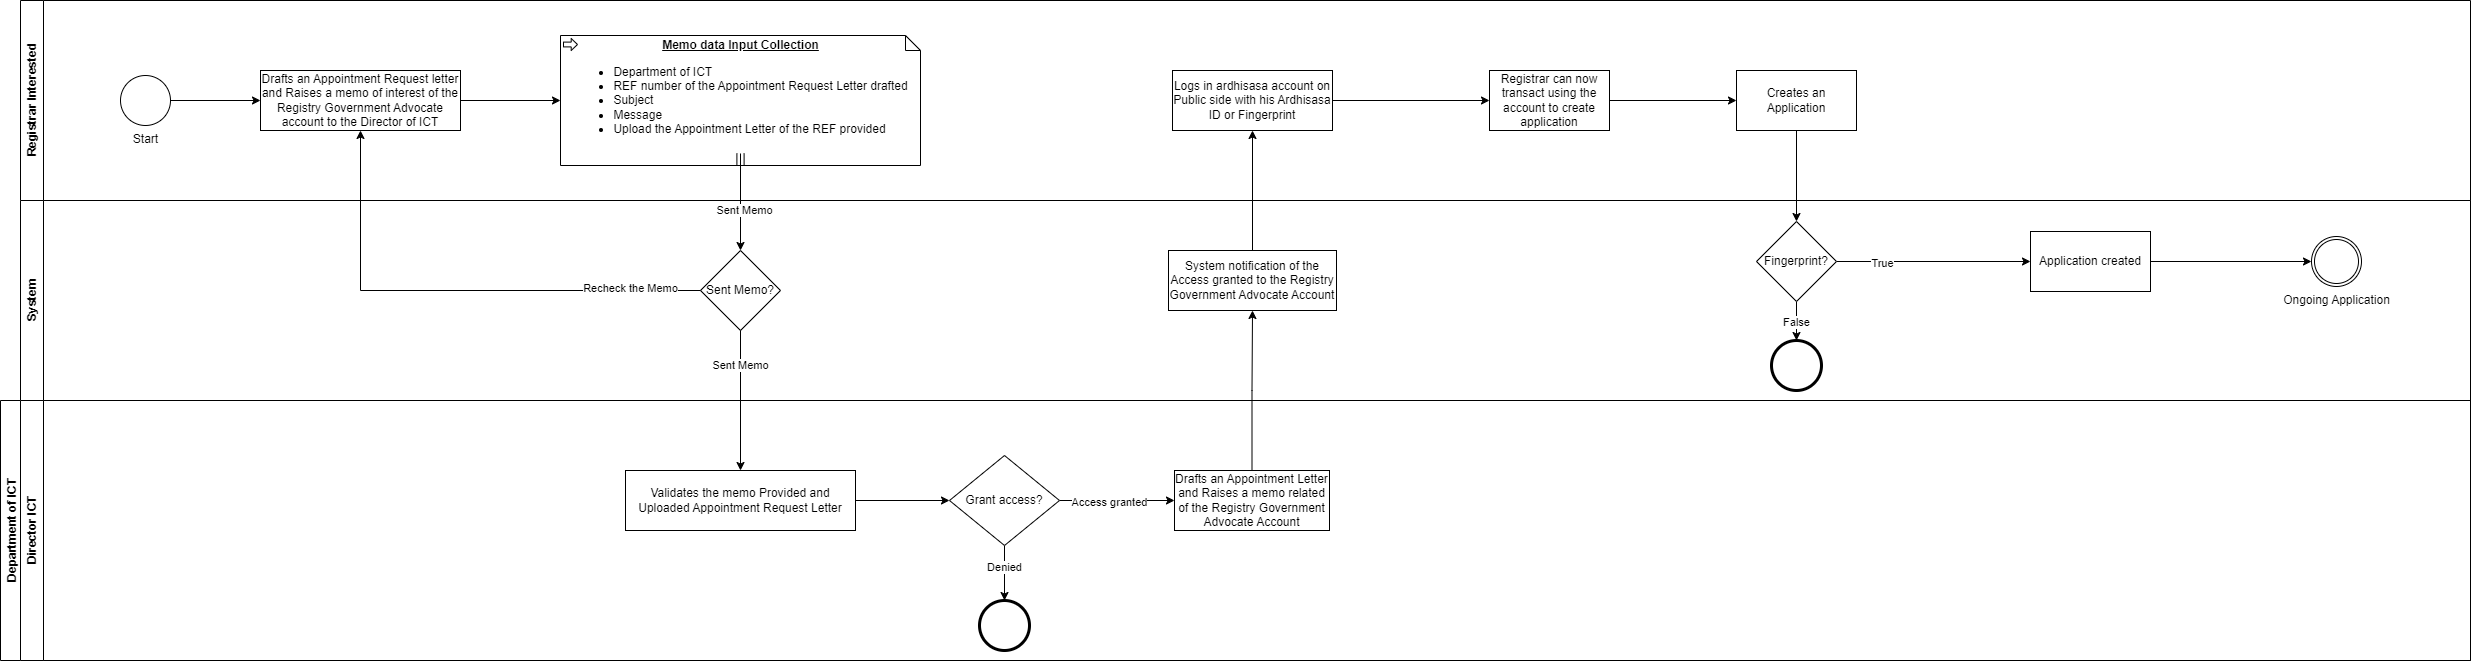

The diagram above was exported from draw.io. Its source (the exported page's mxGraphModel, read from the mxfile embedded in the PNG):
<mxGraphModel dx="1050" dy="565" grid="1" gridSize="10" guides="1" tooltips="1" connect="1" arrows="1" fold="1" page="1" pageScale="1" pageWidth="850" pageHeight="1100" math="0" shadow="0">
  <root>
    <mxCell id="0" />
    <mxCell id="1" parent="0" />
    <mxCell id="ZcypE1Ch13t9MxP7T6ZB-11" value="System" style="swimlane;horizontal=0;whiteSpace=wrap;html=1;" parent="1" vertex="1">
      <mxGeometry x="80" y="240" width="2450" height="200" as="geometry" />
    </mxCell>
    <mxCell id="pRWQq30tBzWuECc-a64T-7" value="Sent Memo?" style="rhombus;whiteSpace=wrap;html=1;" parent="ZcypE1Ch13t9MxP7T6ZB-11" vertex="1">
      <mxGeometry x="680" y="50" width="80" height="80" as="geometry" />
    </mxCell>
    <mxCell id="pRWQq30tBzWuECc-a64T-21" value="System notification of the Access granted to the Registry Government Advocate Account" style="rounded=0;whiteSpace=wrap;html=1;" parent="ZcypE1Ch13t9MxP7T6ZB-11" vertex="1">
      <mxGeometry x="1148" y="50" width="168" height="60" as="geometry" />
    </mxCell>
    <mxCell id="pRWQq30tBzWuECc-a64T-34" value="" style="points=[[0.145,0.145,0],[0.5,0,0],[0.855,0.145,0],[1,0.5,0],[0.855,0.855,0],[0.5,1,0],[0.145,0.855,0],[0,0.5,0]];shape=mxgraph.bpmn.event;html=1;verticalLabelPosition=bottom;labelBackgroundColor=#ffffff;verticalAlign=top;align=center;perimeter=ellipsePerimeter;outlineConnect=0;aspect=fixed;outline=end;symbol=terminate2;" parent="ZcypE1Ch13t9MxP7T6ZB-11" vertex="1">
      <mxGeometry x="1751" y="140" width="50" height="50" as="geometry" />
    </mxCell>
    <mxCell id="pRWQq30tBzWuECc-a64T-37" value="Application created" style="rounded=0;whiteSpace=wrap;html=1;" parent="ZcypE1Ch13t9MxP7T6ZB-11" vertex="1">
      <mxGeometry x="2010" y="31" width="120" height="60" as="geometry" />
    </mxCell>
    <mxCell id="pRWQq30tBzWuECc-a64T-40" value="Ongoing Application" style="points=[[0.145,0.145,0],[0.5,0,0],[0.855,0.145,0],[1,0.5,0],[0.855,0.855,0],[0.5,1,0],[0.145,0.855,0],[0,0.5,0]];shape=mxgraph.bpmn.event;html=1;verticalLabelPosition=bottom;labelBackgroundColor=#ffffff;verticalAlign=top;align=center;perimeter=ellipsePerimeter;outlineConnect=0;aspect=fixed;outline=throwing;symbol=general;" parent="ZcypE1Ch13t9MxP7T6ZB-11" vertex="1">
      <mxGeometry x="2291" y="36" width="50" height="50" as="geometry" />
    </mxCell>
    <mxCell id="pRWQq30tBzWuECc-a64T-41" style="edgeStyle=orthogonalEdgeStyle;rounded=0;orthogonalLoop=1;jettySize=auto;html=1;exitX=1;exitY=0.5;exitDx=0;exitDy=0;entryX=0;entryY=0.5;entryDx=0;entryDy=0;entryPerimeter=0;" parent="ZcypE1Ch13t9MxP7T6ZB-11" source="pRWQq30tBzWuECc-a64T-37" target="pRWQq30tBzWuECc-a64T-40" edge="1">
      <mxGeometry relative="1" as="geometry" />
    </mxCell>
    <mxCell id="ZcypE1Ch13t9MxP7T6ZB-2" value="Department of ICT" style="swimlane;horizontal=0;whiteSpace=wrap;html=1;" parent="1" vertex="1">
      <mxGeometry x="60" y="440" width="2470" height="260" as="geometry" />
    </mxCell>
    <mxCell id="ZcypE1Ch13t9MxP7T6ZB-20" value="Director ICT" style="swimlane;horizontal=0;whiteSpace=wrap;html=1;" parent="1" vertex="1">
      <mxGeometry x="80" y="440" width="2450" height="260" as="geometry" />
    </mxCell>
    <mxCell id="pRWQq30tBzWuECc-a64T-17" style="edgeStyle=orthogonalEdgeStyle;rounded=0;orthogonalLoop=1;jettySize=auto;html=1;exitX=1;exitY=0.5;exitDx=0;exitDy=0;entryX=0;entryY=0.5;entryDx=0;entryDy=0;" parent="ZcypE1Ch13t9MxP7T6ZB-20" source="pRWQq30tBzWuECc-a64T-12" target="pRWQq30tBzWuECc-a64T-16" edge="1">
      <mxGeometry relative="1" as="geometry" />
    </mxCell>
    <mxCell id="pRWQq30tBzWuECc-a64T-12" value="Validates the memo Provided and Uploaded Appointment Request Letter" style="rounded=0;whiteSpace=wrap;html=1;" parent="ZcypE1Ch13t9MxP7T6ZB-20" vertex="1">
      <mxGeometry x="605" y="70" width="230" height="60" as="geometry" />
    </mxCell>
    <mxCell id="pRWQq30tBzWuECc-a64T-19" style="edgeStyle=orthogonalEdgeStyle;rounded=0;orthogonalLoop=1;jettySize=auto;html=1;exitX=0.5;exitY=1;exitDx=0;exitDy=0;" parent="ZcypE1Ch13t9MxP7T6ZB-20" source="pRWQq30tBzWuECc-a64T-16" target="pRWQq30tBzWuECc-a64T-18" edge="1">
      <mxGeometry relative="1" as="geometry" />
    </mxCell>
    <mxCell id="pRWQq30tBzWuECc-a64T-20" value="Denied" style="edgeLabel;html=1;align=center;verticalAlign=middle;resizable=0;points=[];" parent="pRWQq30tBzWuECc-a64T-19" vertex="1" connectable="0">
      <mxGeometry x="-0.2218" y="-1" relative="1" as="geometry">
        <mxPoint as="offset" />
      </mxGeometry>
    </mxCell>
    <mxCell id="pRWQq30tBzWuECc-a64T-23" style="edgeStyle=orthogonalEdgeStyle;rounded=0;orthogonalLoop=1;jettySize=auto;html=1;exitX=1;exitY=0.5;exitDx=0;exitDy=0;entryX=0;entryY=0.5;entryDx=0;entryDy=0;" parent="ZcypE1Ch13t9MxP7T6ZB-20" source="pRWQq30tBzWuECc-a64T-16" target="pRWQq30tBzWuECc-a64T-22" edge="1">
      <mxGeometry relative="1" as="geometry" />
    </mxCell>
    <mxCell id="pRWQq30tBzWuECc-a64T-24" value="Access granted" style="edgeLabel;html=1;align=center;verticalAlign=middle;resizable=0;points=[];" parent="pRWQq30tBzWuECc-a64T-23" vertex="1" connectable="0">
      <mxGeometry x="-0.1548" y="-1" relative="1" as="geometry">
        <mxPoint as="offset" />
      </mxGeometry>
    </mxCell>
    <mxCell id="pRWQq30tBzWuECc-a64T-16" value="Grant access?" style="rhombus;whiteSpace=wrap;html=1;" parent="ZcypE1Ch13t9MxP7T6ZB-20" vertex="1">
      <mxGeometry x="929" y="55" width="110" height="90" as="geometry" />
    </mxCell>
    <mxCell id="pRWQq30tBzWuECc-a64T-18" value="" style="points=[[0.145,0.145,0],[0.5,0,0],[0.855,0.145,0],[1,0.5,0],[0.855,0.855,0],[0.5,1,0],[0.145,0.855,0],[0,0.5,0]];shape=mxgraph.bpmn.event;html=1;verticalLabelPosition=bottom;labelBackgroundColor=#ffffff;verticalAlign=top;align=center;perimeter=ellipsePerimeter;outlineConnect=0;aspect=fixed;outline=end;symbol=terminate2;" parent="ZcypE1Ch13t9MxP7T6ZB-20" vertex="1">
      <mxGeometry x="959" y="200" width="50" height="50" as="geometry" />
    </mxCell>
    <mxCell id="pRWQq30tBzWuECc-a64T-22" value="Drafts an Appointment Letter and Raises a memo related of the Registry Government Advocate Account" style="rounded=0;whiteSpace=wrap;html=1;" parent="ZcypE1Ch13t9MxP7T6ZB-20" vertex="1">
      <mxGeometry x="1154" y="70" width="155" height="60" as="geometry" />
    </mxCell>
    <mxCell id="pRWQq30tBzWuECc-a64T-1" value="Registrar Interested" style="swimlane;horizontal=0;whiteSpace=wrap;html=1;" parent="1" vertex="1">
      <mxGeometry x="80" y="40" width="2450" height="200" as="geometry" />
    </mxCell>
    <mxCell id="pRWQq30tBzWuECc-a64T-4" style="edgeStyle=orthogonalEdgeStyle;rounded=0;orthogonalLoop=1;jettySize=auto;html=1;exitX=1;exitY=0.5;exitDx=0;exitDy=0;exitPerimeter=0;entryX=0;entryY=0.5;entryDx=0;entryDy=0;" parent="pRWQq30tBzWuECc-a64T-1" source="pRWQq30tBzWuECc-a64T-2" target="pRWQq30tBzWuECc-a64T-3" edge="1">
      <mxGeometry relative="1" as="geometry" />
    </mxCell>
    <mxCell id="pRWQq30tBzWuECc-a64T-2" value="Start" style="points=[[0.145,0.145,0],[0.5,0,0],[0.855,0.145,0],[1,0.5,0],[0.855,0.855,0],[0.5,1,0],[0.145,0.855,0],[0,0.5,0]];shape=mxgraph.bpmn.event;html=1;verticalLabelPosition=bottom;labelBackgroundColor=#ffffff;verticalAlign=top;align=center;perimeter=ellipsePerimeter;outlineConnect=0;aspect=fixed;outline=standard;symbol=general;" parent="pRWQq30tBzWuECc-a64T-1" vertex="1">
      <mxGeometry x="100" y="75" width="50" height="50" as="geometry" />
    </mxCell>
    <mxCell id="pRWQq30tBzWuECc-a64T-3" value="Drafts an Appointment Request letter and Raises a memo of interest of the Registry Government Advocate account to the Director of ICT" style="rounded=0;whiteSpace=wrap;html=1;" parent="pRWQq30tBzWuECc-a64T-1" vertex="1">
      <mxGeometry x="240" y="70" width="200" height="60" as="geometry" />
    </mxCell>
    <mxCell id="pRWQq30tBzWuECc-a64T-5" value="&lt;b&gt;&lt;u&gt;Memo data Input Collection&lt;/u&gt;&lt;/b&gt;&lt;div style=&quot;text-align: left;&quot;&gt;&lt;ul&gt;&lt;li&gt;Department of ICT&lt;/li&gt;&lt;li&gt;REF number of the Appointment Request Letter drafted&lt;/li&gt;&lt;li&gt;Subject&lt;/li&gt;&lt;li&gt;Message&lt;/li&gt;&lt;li&gt;&lt;span style=&quot;background-color: initial;&quot;&gt;Upload the Appointment Letter of the REF provided&lt;/span&gt;&lt;/li&gt;&lt;/ul&gt;&lt;/div&gt;&lt;div&gt;&lt;div style=&quot;text-align: left;&quot;&gt;&lt;b&gt;&lt;u&gt;&lt;br&gt;&lt;/u&gt;&lt;/b&gt;&lt;/div&gt;&lt;/div&gt;" style="shape=mxgraph.bpmn.data;labelPosition=center;verticalLabelPosition=middle;align=center;verticalAlign=middle;size=15;html=1;bpmnTransferType=input;isCollection=1;" parent="pRWQq30tBzWuECc-a64T-1" vertex="1">
      <mxGeometry x="540" y="35" width="360" height="130" as="geometry" />
    </mxCell>
    <mxCell id="pRWQq30tBzWuECc-a64T-6" style="edgeStyle=orthogonalEdgeStyle;rounded=0;orthogonalLoop=1;jettySize=auto;html=1;exitX=1;exitY=0.5;exitDx=0;exitDy=0;entryX=0;entryY=0.5;entryDx=0;entryDy=0;entryPerimeter=0;" parent="pRWQq30tBzWuECc-a64T-1" source="pRWQq30tBzWuECc-a64T-3" target="pRWQq30tBzWuECc-a64T-5" edge="1">
      <mxGeometry relative="1" as="geometry" />
    </mxCell>
    <mxCell id="pRWQq30tBzWuECc-a64T-29" style="edgeStyle=orthogonalEdgeStyle;rounded=0;orthogonalLoop=1;jettySize=auto;html=1;exitX=1;exitY=0.5;exitDx=0;exitDy=0;entryX=0;entryY=0.5;entryDx=0;entryDy=0;" parent="pRWQq30tBzWuECc-a64T-1" source="pRWQq30tBzWuECc-a64T-26" target="pRWQq30tBzWuECc-a64T-28" edge="1">
      <mxGeometry relative="1" as="geometry" />
    </mxCell>
    <mxCell id="pRWQq30tBzWuECc-a64T-26" value="Logs in ardhisasa account on Public side with his Ardhisasa ID or Fingerprint" style="rounded=0;whiteSpace=wrap;html=1;" parent="pRWQq30tBzWuECc-a64T-1" vertex="1">
      <mxGeometry x="1152" y="70" width="160" height="60" as="geometry" />
    </mxCell>
    <mxCell id="pRWQq30tBzWuECc-a64T-31" style="edgeStyle=orthogonalEdgeStyle;rounded=0;orthogonalLoop=1;jettySize=auto;html=1;exitX=1;exitY=0.5;exitDx=0;exitDy=0;entryX=0;entryY=0.5;entryDx=0;entryDy=0;" parent="pRWQq30tBzWuECc-a64T-1" source="pRWQq30tBzWuECc-a64T-28" target="pRWQq30tBzWuECc-a64T-30" edge="1">
      <mxGeometry relative="1" as="geometry" />
    </mxCell>
    <mxCell id="pRWQq30tBzWuECc-a64T-28" value="Registrar can now transact using the account to create application" style="rounded=0;whiteSpace=wrap;html=1;" parent="pRWQq30tBzWuECc-a64T-1" vertex="1">
      <mxGeometry x="1469" y="70" width="120" height="60" as="geometry" />
    </mxCell>
    <mxCell id="pRWQq30tBzWuECc-a64T-30" value="Creates an Application" style="rounded=0;whiteSpace=wrap;html=1;" parent="pRWQq30tBzWuECc-a64T-1" vertex="1">
      <mxGeometry x="1716" y="70" width="120" height="60" as="geometry" />
    </mxCell>
    <mxCell id="pRWQq30tBzWuECc-a64T-8" style="edgeStyle=orthogonalEdgeStyle;rounded=0;orthogonalLoop=1;jettySize=auto;html=1;exitX=0.5;exitY=1;exitDx=0;exitDy=0;exitPerimeter=0;entryX=0.5;entryY=0;entryDx=0;entryDy=0;" parent="1" source="pRWQq30tBzWuECc-a64T-5" target="pRWQq30tBzWuECc-a64T-7" edge="1">
      <mxGeometry relative="1" as="geometry" />
    </mxCell>
    <mxCell id="pRWQq30tBzWuECc-a64T-11" value="Sent Memo" style="edgeLabel;html=1;align=center;verticalAlign=middle;resizable=0;points=[];" parent="pRWQq30tBzWuECc-a64T-8" vertex="1" connectable="0">
      <mxGeometry x="0.0362" y="3" relative="1" as="geometry">
        <mxPoint as="offset" />
      </mxGeometry>
    </mxCell>
    <mxCell id="pRWQq30tBzWuECc-a64T-9" style="edgeStyle=orthogonalEdgeStyle;rounded=0;orthogonalLoop=1;jettySize=auto;html=1;exitX=0;exitY=0.5;exitDx=0;exitDy=0;entryX=0.5;entryY=1;entryDx=0;entryDy=0;" parent="1" source="pRWQq30tBzWuECc-a64T-7" target="pRWQq30tBzWuECc-a64T-3" edge="1">
      <mxGeometry relative="1" as="geometry" />
    </mxCell>
    <mxCell id="pRWQq30tBzWuECc-a64T-10" value="Recheck the Memo" style="edgeLabel;html=1;align=center;verticalAlign=middle;resizable=0;points=[];" parent="pRWQq30tBzWuECc-a64T-9" vertex="1" connectable="0">
      <mxGeometry x="-0.7177" y="-3" relative="1" as="geometry">
        <mxPoint as="offset" />
      </mxGeometry>
    </mxCell>
    <mxCell id="pRWQq30tBzWuECc-a64T-13" style="edgeStyle=orthogonalEdgeStyle;rounded=0;orthogonalLoop=1;jettySize=auto;html=1;exitX=0.5;exitY=1;exitDx=0;exitDy=0;entryX=0.5;entryY=0;entryDx=0;entryDy=0;" parent="1" source="pRWQq30tBzWuECc-a64T-7" target="pRWQq30tBzWuECc-a64T-12" edge="1">
      <mxGeometry relative="1" as="geometry" />
    </mxCell>
    <mxCell id="pRWQq30tBzWuECc-a64T-15" value="Sent Memo" style="edgeLabel;html=1;align=center;verticalAlign=middle;resizable=0;points=[];" parent="pRWQq30tBzWuECc-a64T-13" vertex="1" connectable="0">
      <mxGeometry x="-0.51" y="-1" relative="1" as="geometry">
        <mxPoint as="offset" />
      </mxGeometry>
    </mxCell>
    <mxCell id="pRWQq30tBzWuECc-a64T-25" style="edgeStyle=orthogonalEdgeStyle;rounded=0;orthogonalLoop=1;jettySize=auto;html=1;exitX=0.5;exitY=0;exitDx=0;exitDy=0;entryX=0.5;entryY=1;entryDx=0;entryDy=0;" parent="1" source="pRWQq30tBzWuECc-a64T-22" target="pRWQq30tBzWuECc-a64T-21" edge="1">
      <mxGeometry relative="1" as="geometry" />
    </mxCell>
    <mxCell id="pRWQq30tBzWuECc-a64T-27" style="edgeStyle=orthogonalEdgeStyle;rounded=0;orthogonalLoop=1;jettySize=auto;html=1;exitX=0.5;exitY=0;exitDx=0;exitDy=0;entryX=0.5;entryY=1;entryDx=0;entryDy=0;" parent="1" source="pRWQq30tBzWuECc-a64T-21" target="pRWQq30tBzWuECc-a64T-26" edge="1">
      <mxGeometry relative="1" as="geometry" />
    </mxCell>
    <mxCell id="pRWQq30tBzWuECc-a64T-35" style="edgeStyle=orthogonalEdgeStyle;rounded=0;orthogonalLoop=1;jettySize=auto;html=1;exitX=0.5;exitY=1;exitDx=0;exitDy=0;" parent="1" source="pRWQq30tBzWuECc-a64T-32" target="pRWQq30tBzWuECc-a64T-34" edge="1">
      <mxGeometry relative="1" as="geometry" />
    </mxCell>
    <mxCell id="pRWQq30tBzWuECc-a64T-36" value="False" style="edgeLabel;html=1;align=center;verticalAlign=middle;resizable=0;points=[];" parent="pRWQq30tBzWuECc-a64T-35" vertex="1" connectable="0">
      <mxGeometry x="0.0634" y="-1" relative="1" as="geometry">
        <mxPoint as="offset" />
      </mxGeometry>
    </mxCell>
    <mxCell id="pRWQq30tBzWuECc-a64T-38" style="edgeStyle=orthogonalEdgeStyle;rounded=0;orthogonalLoop=1;jettySize=auto;html=1;exitX=1;exitY=0.5;exitDx=0;exitDy=0;" parent="1" source="pRWQq30tBzWuECc-a64T-32" target="pRWQq30tBzWuECc-a64T-37" edge="1">
      <mxGeometry relative="1" as="geometry" />
    </mxCell>
    <mxCell id="pRWQq30tBzWuECc-a64T-39" value="True" style="edgeLabel;html=1;align=center;verticalAlign=middle;resizable=0;points=[];" parent="pRWQq30tBzWuECc-a64T-38" vertex="1" connectable="0">
      <mxGeometry x="-0.5381" y="-1" relative="1" as="geometry">
        <mxPoint as="offset" />
      </mxGeometry>
    </mxCell>
    <mxCell id="pRWQq30tBzWuECc-a64T-32" value="Fingerprint?" style="rhombus;whiteSpace=wrap;html=1;" parent="1" vertex="1">
      <mxGeometry x="1816" y="261" width="80" height="80" as="geometry" />
    </mxCell>
    <mxCell id="pRWQq30tBzWuECc-a64T-33" style="edgeStyle=orthogonalEdgeStyle;rounded=0;orthogonalLoop=1;jettySize=auto;html=1;exitX=0.5;exitY=1;exitDx=0;exitDy=0;entryX=0.5;entryY=0;entryDx=0;entryDy=0;" parent="1" source="pRWQq30tBzWuECc-a64T-30" target="pRWQq30tBzWuECc-a64T-32" edge="1">
      <mxGeometry relative="1" as="geometry" />
    </mxCell>
  </root>
</mxGraphModel>